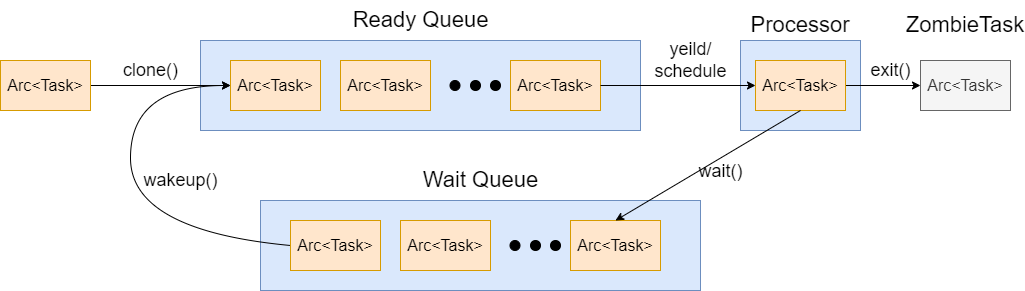

The diagram above was exported from draw.io. Its source (the exported page's mxGraphModel, read from the mxfile embedded in the PNG):
<mxGraphModel dx="1209" dy="892" grid="1" gridSize="10" guides="1" tooltips="1" connect="1" arrows="1" fold="1" page="1" pageScale="1" pageWidth="1169" pageHeight="827" math="0" shadow="0">
  <root>
    <mxCell id="0" />
    <mxCell id="1" parent="0" />
    <mxCell id="RJU3QJzpYOTBQ9mgMfbA-1" value="" style="rounded=0;whiteSpace=wrap;html=1;fillColor=#dae8fc;strokeColor=#6c8ebf;" parent="1" vertex="1">
      <mxGeometry x="330" y="310" width="440" height="90" as="geometry" />
    </mxCell>
    <mxCell id="RJU3QJzpYOTBQ9mgMfbA-2" value="&lt;font style=&quot;font-size: 16px;&quot;&gt;Arc&amp;lt;Task&amp;gt;&lt;/font&gt;" style="rounded=0;whiteSpace=wrap;html=1;fillColor=#ffe6cc;strokeColor=#d79b00;" parent="1" vertex="1">
      <mxGeometry x="360" y="330" width="90" height="50" as="geometry" />
    </mxCell>
    <mxCell id="RJU3QJzpYOTBQ9mgMfbA-3" value="&lt;font style=&quot;font-size: 16px;&quot;&gt;Arc&amp;lt;Task&amp;gt;&lt;/font&gt;" style="rounded=0;whiteSpace=wrap;html=1;fillColor=#ffe6cc;strokeColor=#d79b00;" parent="1" vertex="1">
      <mxGeometry x="470" y="330" width="90" height="50" as="geometry" />
    </mxCell>
    <mxCell id="RJU3QJzpYOTBQ9mgMfbA-5" value="" style="ellipse;whiteSpace=wrap;html=1;aspect=fixed;fontSize=16;fillColor=#000000;" parent="1" vertex="1">
      <mxGeometry x="579.5" y="350" width="10" height="10" as="geometry" />
    </mxCell>
    <mxCell id="RJU3QJzpYOTBQ9mgMfbA-6" value="" style="ellipse;whiteSpace=wrap;html=1;aspect=fixed;fontSize=16;fillColor=#000000;" parent="1" vertex="1">
      <mxGeometry x="600" y="350" width="10" height="10" as="geometry" />
    </mxCell>
    <mxCell id="RJU3QJzpYOTBQ9mgMfbA-7" value="" style="ellipse;whiteSpace=wrap;html=1;aspect=fixed;fontSize=16;fillColor=#000000;" parent="1" vertex="1">
      <mxGeometry x="620" y="350" width="10" height="10" as="geometry" />
    </mxCell>
    <mxCell id="RJU3QJzpYOTBQ9mgMfbA-8" value="&lt;font style=&quot;font-size: 16px;&quot;&gt;Arc&amp;lt;Task&amp;gt;&lt;/font&gt;" style="rounded=0;whiteSpace=wrap;html=1;fillColor=#ffe6cc;strokeColor=#d79b00;" parent="1" vertex="1">
      <mxGeometry x="640" y="330" width="90" height="50" as="geometry" />
    </mxCell>
    <mxCell id="RJU3QJzpYOTBQ9mgMfbA-11" value="&lt;font style=&quot;font-size: 22px;&quot;&gt;Ready Queue&lt;/font&gt;" style="text;html=1;align=center;verticalAlign=middle;resizable=0;points=[];autosize=1;strokeColor=none;fillColor=none;fontSize=16;" parent="1" vertex="1">
      <mxGeometry x="470" y="270" width="160" height="40" as="geometry" />
    </mxCell>
    <mxCell id="RJU3QJzpYOTBQ9mgMfbA-12" value="" style="rounded=0;whiteSpace=wrap;html=1;fontSize=22;fillColor=#dae8fc;strokeColor=#6c8ebf;" parent="1" vertex="1">
      <mxGeometry x="870" y="310" width="120" height="90" as="geometry" />
    </mxCell>
    <mxCell id="RJU3QJzpYOTBQ9mgMfbA-13" value="Processor" style="text;html=1;strokeColor=none;fillColor=none;align=center;verticalAlign=middle;whiteSpace=wrap;rounded=0;fontSize=22;" parent="1" vertex="1">
      <mxGeometry x="900" y="280" width="60" height="30" as="geometry" />
    </mxCell>
    <mxCell id="FZ2GyqcVCLGb7fkObEPr-5" style="edgeStyle=orthogonalEdgeStyle;rounded=0;orthogonalLoop=1;jettySize=auto;html=1;exitX=1;exitY=0.5;exitDx=0;exitDy=0;entryX=0;entryY=0.5;entryDx=0;entryDy=0;" parent="1" source="RJU3QJzpYOTBQ9mgMfbA-14" target="FZ2GyqcVCLGb7fkObEPr-4" edge="1">
      <mxGeometry relative="1" as="geometry" />
    </mxCell>
    <mxCell id="RJU3QJzpYOTBQ9mgMfbA-14" value="&lt;font style=&quot;font-size: 16px;&quot;&gt;Arc&amp;lt;Task&amp;gt;&lt;/font&gt;" style="rounded=0;whiteSpace=wrap;html=1;fillColor=#ffe6cc;strokeColor=#d79b00;" parent="1" vertex="1">
      <mxGeometry x="885" y="330" width="90" height="50" as="geometry" />
    </mxCell>
    <mxCell id="RJU3QJzpYOTBQ9mgMfbA-16" value="" style="endArrow=classic;html=1;rounded=0;fontSize=22;exitX=1;exitY=0.5;exitDx=0;exitDy=0;entryX=0;entryY=0.5;entryDx=0;entryDy=0;" parent="1" source="RJU3QJzpYOTBQ9mgMfbA-8" target="RJU3QJzpYOTBQ9mgMfbA-14" edge="1">
      <mxGeometry width="50" height="50" relative="1" as="geometry">
        <mxPoint x="810" y="420" as="sourcePoint" />
        <mxPoint x="860" y="370" as="targetPoint" />
      </mxGeometry>
    </mxCell>
    <mxCell id="RJU3QJzpYOTBQ9mgMfbA-19" value="" style="rounded=0;whiteSpace=wrap;html=1;fillColor=#dae8fc;strokeColor=#6c8ebf;" parent="1" vertex="1">
      <mxGeometry x="390" y="470" width="440" height="90" as="geometry" />
    </mxCell>
    <mxCell id="RJU3QJzpYOTBQ9mgMfbA-20" value="&lt;font style=&quot;font-size: 16px;&quot;&gt;Arc&amp;lt;Task&amp;gt;&lt;/font&gt;" style="rounded=0;whiteSpace=wrap;html=1;fillColor=#ffe6cc;strokeColor=#d79b00;" parent="1" vertex="1">
      <mxGeometry x="420" y="490" width="90" height="50" as="geometry" />
    </mxCell>
    <mxCell id="RJU3QJzpYOTBQ9mgMfbA-21" value="&lt;font style=&quot;font-size: 16px;&quot;&gt;Arc&amp;lt;Task&amp;gt;&lt;/font&gt;" style="rounded=0;whiteSpace=wrap;html=1;fillColor=#ffe6cc;strokeColor=#d79b00;" parent="1" vertex="1">
      <mxGeometry x="530" y="490" width="90" height="50" as="geometry" />
    </mxCell>
    <mxCell id="RJU3QJzpYOTBQ9mgMfbA-22" value="" style="ellipse;whiteSpace=wrap;html=1;aspect=fixed;fontSize=16;fillColor=#000000;" parent="1" vertex="1">
      <mxGeometry x="639.5" y="510" width="10" height="10" as="geometry" />
    </mxCell>
    <mxCell id="RJU3QJzpYOTBQ9mgMfbA-23" value="" style="ellipse;whiteSpace=wrap;html=1;aspect=fixed;fontSize=16;fillColor=#000000;" parent="1" vertex="1">
      <mxGeometry x="660" y="510" width="10" height="10" as="geometry" />
    </mxCell>
    <mxCell id="RJU3QJzpYOTBQ9mgMfbA-24" value="" style="ellipse;whiteSpace=wrap;html=1;aspect=fixed;fontSize=16;fillColor=#000000;" parent="1" vertex="1">
      <mxGeometry x="680" y="510" width="10" height="10" as="geometry" />
    </mxCell>
    <mxCell id="RJU3QJzpYOTBQ9mgMfbA-25" value="&lt;font style=&quot;font-size: 16px;&quot;&gt;Arc&amp;lt;Task&amp;gt;&lt;/font&gt;" style="rounded=0;whiteSpace=wrap;html=1;fillColor=#ffe6cc;strokeColor=#d79b00;" parent="1" vertex="1">
      <mxGeometry x="700" y="490" width="90" height="50" as="geometry" />
    </mxCell>
    <mxCell id="RJU3QJzpYOTBQ9mgMfbA-26" value="&lt;font style=&quot;font-size: 22px;&quot;&gt;Wait Queue&lt;/font&gt;" style="text;html=1;align=center;verticalAlign=middle;resizable=0;points=[];autosize=1;strokeColor=none;fillColor=none;fontSize=16;" parent="1" vertex="1">
      <mxGeometry x="540" y="430" width="140" height="40" as="geometry" />
    </mxCell>
    <mxCell id="RJU3QJzpYOTBQ9mgMfbA-27" value="" style="endArrow=classic;html=1;rounded=0;fontSize=22;exitX=0.5;exitY=1;exitDx=0;exitDy=0;entryX=0.5;entryY=0;entryDx=0;entryDy=0;" parent="1" source="RJU3QJzpYOTBQ9mgMfbA-14" target="RJU3QJzpYOTBQ9mgMfbA-25" edge="1">
      <mxGeometry width="50" height="50" relative="1" as="geometry">
        <mxPoint x="740" y="390" as="sourcePoint" />
        <mxPoint x="790" y="340" as="targetPoint" />
      </mxGeometry>
    </mxCell>
    <mxCell id="RJU3QJzpYOTBQ9mgMfbA-29" value="" style="curved=1;endArrow=classic;html=1;rounded=0;fontSize=22;exitX=0;exitY=0.5;exitDx=0;exitDy=0;entryX=0;entryY=0.5;entryDx=0;entryDy=0;" parent="1" source="RJU3QJzpYOTBQ9mgMfbA-20" target="RJU3QJzpYOTBQ9mgMfbA-2" edge="1">
      <mxGeometry width="50" height="50" relative="1" as="geometry">
        <mxPoint x="620" y="440" as="sourcePoint" />
        <mxPoint x="670" y="390" as="targetPoint" />
        <Array as="points">
          <mxPoint x="260" y="500" />
          <mxPoint x="260" y="355" />
        </Array>
      </mxGeometry>
    </mxCell>
    <mxCell id="RJU3QJzpYOTBQ9mgMfbA-30" value="&lt;font style=&quot;font-size: 18px;&quot;&gt;wait()&lt;/font&gt;" style="text;html=1;align=center;verticalAlign=middle;resizable=0;points=[];autosize=1;strokeColor=none;fillColor=none;fontSize=22;" parent="1" vertex="1">
      <mxGeometry x="815" y="420" width="70" height="40" as="geometry" />
    </mxCell>
    <mxCell id="RJU3QJzpYOTBQ9mgMfbA-31" value="wakeup()" style="text;html=1;align=center;verticalAlign=middle;resizable=0;points=[];autosize=1;strokeColor=none;fillColor=none;fontSize=18;" parent="1" vertex="1">
      <mxGeometry x="260" y="430" width="100" height="40" as="geometry" />
    </mxCell>
    <mxCell id="RJU3QJzpYOTBQ9mgMfbA-32" value="yeild/&lt;br&gt;schedule" style="text;html=1;align=center;verticalAlign=middle;resizable=0;points=[];autosize=1;strokeColor=none;fillColor=none;fontSize=18;" parent="1" vertex="1">
      <mxGeometry x="770" y="300" width="100" height="60" as="geometry" />
    </mxCell>
    <mxCell id="FZ2GyqcVCLGb7fkObEPr-3" style="edgeStyle=orthogonalEdgeStyle;rounded=0;orthogonalLoop=1;jettySize=auto;html=1;exitX=1;exitY=0.5;exitDx=0;exitDy=0;entryX=0;entryY=0.5;entryDx=0;entryDy=0;" parent="1" source="FZ2GyqcVCLGb7fkObEPr-1" target="RJU3QJzpYOTBQ9mgMfbA-2" edge="1">
      <mxGeometry relative="1" as="geometry" />
    </mxCell>
    <mxCell id="FZ2GyqcVCLGb7fkObEPr-1" value="&lt;font style=&quot;font-size: 16px;&quot;&gt;Arc&amp;lt;Task&amp;gt;&lt;/font&gt;" style="rounded=0;whiteSpace=wrap;html=1;fillColor=#ffe6cc;strokeColor=#d79b00;" parent="1" vertex="1">
      <mxGeometry x="130" y="330" width="90" height="50" as="geometry" />
    </mxCell>
    <mxCell id="FZ2GyqcVCLGb7fkObEPr-4" value="&lt;font style=&quot;font-size: 16px;&quot;&gt;Arc&amp;lt;Task&amp;gt;&lt;/font&gt;" style="rounded=0;whiteSpace=wrap;html=1;fillColor=#f5f5f5;strokeColor=#666666;fontColor=#333333;" parent="1" vertex="1">
      <mxGeometry x="1050" y="330" width="90" height="50" as="geometry" />
    </mxCell>
    <mxCell id="FZ2GyqcVCLGb7fkObEPr-7" value="ZombieTask" style="text;html=1;strokeColor=none;fillColor=none;align=center;verticalAlign=middle;whiteSpace=wrap;rounded=0;fontSize=22;" parent="1" vertex="1">
      <mxGeometry x="1065" y="280" width="60" height="30" as="geometry" />
    </mxCell>
    <mxCell id="FZ2GyqcVCLGb7fkObEPr-10" value="&lt;font style=&quot;font-size: 18px;&quot;&gt;exit()&lt;/font&gt;" style="text;html=1;align=center;verticalAlign=middle;resizable=0;points=[];autosize=1;strokeColor=none;fillColor=none;" parent="1" vertex="1">
      <mxGeometry x="990" y="320" width="60" height="40" as="geometry" />
    </mxCell>
    <mxCell id="XTERAB6_M1HFl9KAK1lK-1" value="clone()" style="text;html=1;align=center;verticalAlign=middle;resizable=0;points=[];autosize=1;strokeColor=none;fillColor=none;fontSize=18;" parent="1" vertex="1">
      <mxGeometry x="240" y="320" width="80" height="40" as="geometry" />
    </mxCell>
  </root>
</mxGraphModel>